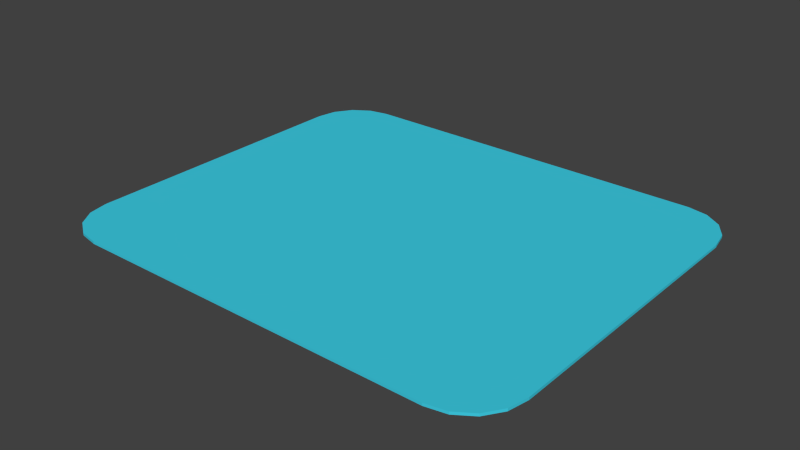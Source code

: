 # Source: mousepad.blend  (saved by Blender 2.75.0; exported with 4.5.12 LTS)
import bpy
from mathutils import Matrix  # noqa: F401  (used for matrix-valued properties, if any)

bpy.ops.wm.read_factory_settings(use_empty=True)
scene = bpy.context.scene
scene.name = 'Scene'

# ---- collections
col_collection_1 = bpy.data.collections.new('Collection 1'); scene.collection.children.link(col_collection_1)

# ---- materials (node trees are filled in below, after node groups)
mat_pad = bpy.data.materials.new('Pad')
mat_pad.alpha_threshold = 0.0
mat_pad.use_transparent_shadow = False
mat_pad.diffuse_color = (0.04955, 0.6273, 0.8, 1.0)
mat_pad.roughness = 0.5

# ---- material node trees

# ---- world
world_world = bpy.data.worlds.new('World'); scene.world = world_world
world_world.color = (0.05088, 0.05088, 0.05088)
world_world.use_sun_shadow = False
world_world.sun_shadow_jitter_overblur = 0.0
world_world.cycles.sampling_method = 'MANUAL'
world_world.cycles.sample_map_resolution = 256

# ---- meshes
me_x = bpy.data.meshes.new('立方体')
me_x.from_pydata([(0.09, -0.055, 0.0), (0.07, -0.075, 0.0), (0.08848, -0.06265, 0.0), (0.08414, -0.06914, 0.0), (0.07765, -0.07348, 0.0), (0.07, -0.075, 0.001), (0.09, -0.055, 0.001), (0.07765, -0.07348, 0.001), (0.08414, -0.06914, 0.001), (0.08848, -0.06265, 0.001), (0.07, 0.075, 0.0), (0.09, 0.055, 0.0), (0.07765, 0.07348, 0.0), (0.08414, 0.06914, 0.0), (0.08848, 0.06265, 0.0), (0.09, 0.055, 0.001), (0.07, 0.075, 0.001), (0.08848, 0.06265, 0.001), (0.08414, 0.06914, 0.001), (0.07765, 0.07348, 0.001), (-0.09, 0.055, 0.0), (-0.07, 0.075, 0.0), (-0.08848, 0.06265, 0.0), (-0.08414, 0.06914, 0.0), (-0.07765, 0.07348, 0.0), (-0.07, 0.075, 0.001), (-0.09, 0.055, 0.001), (-0.07765, 0.07348, 0.001), (-0.08414, 0.06914, 0.001), (-0.08848, 0.06265, 0.001), (-0.07, -0.075, 0.0), (-0.09, -0.055, 0.0), (-0.07765, -0.07348, 0.0), (-0.08414, -0.06914, 0.0), (-0.08848, -0.06265, 0.0), (-0.09, -0.055, 0.001), (-0.07, -0.075, 0.001), (-0.08848, -0.06265, 0.001), (-0.08414, -0.06914, 0.001), (-0.07765, -0.07348, 0.001)], [], [(5, 7, 8, 9, 6, 15, 17, 18, 19, 16, 25, 27, 28, 29, 26, 35, 37, 38, 39, 36), (5, 36, 30, 1), (5, 1, 4, 7), (7, 4, 3, 8), (8, 3, 2, 9), (9, 2, 0, 6), (30, 32, 33, 34, 31, 20, 22, 23, 24, 21, 10, 12, 13, 14, 11, 0, 2, 3, 4, 1), (15, 11, 14, 17), (17, 14, 13, 18), (18, 13, 12, 19), (19, 12, 10, 16), (15, 6, 0, 11), (25, 21, 24, 27), (27, 24, 23, 28), (28, 23, 22, 29), (29, 22, 20, 26), (25, 16, 10, 21), (30, 36, 39, 32), (32, 39, 38, 33), (33, 38, 37, 34), (34, 37, 35, 31), (35, 26, 20, 31)])
me_x.materials.append(mat_pad)
me_x.use_remesh_preserve_volume = False
me_x.use_remesh_preserve_attributes = False
me_x.use_mirror_vertex_groups = False
me_x.update()

# ---- objects
ob_pad = bpy.data.objects.new('Pad', me_x)

# ---- transforms, parenting, visibility, modifiers, constraints
ob_pad.location = (0.0, 0.0, 0.0)
ob_pad.lineart.crease_threshold = 0.0

# ---- collection membership
col_collection_1.objects.link(ob_pad)

# ---- scene / render settings (as saved in the file)
scene.frame_start = 1; scene.frame_end = 250; scene.frame_set(1)
scene.render.engine = 'BLENDER_EEVEE_NEXT'
scene.render.resolution_percentage = 50
scene.render.dither_intensity = 0.0
scene.cycles.use_denoising = False
scene.cycles.samples = 1024
scene.cycles.sampling_pattern = 'TABULATED_SOBOL'
scene.cycles.light_sampling_threshold = 0.0
scene.cycles.use_adaptive_sampling = False
scene.cycles.use_light_tree = False
scene.cycles.blur_glossy = 0.0
scene.cycles.pixel_filter_type = 'GAUSSIAN'
scene.cycles.sample_clamp_indirect = 0.0
scene.view_settings.view_transform = 'Standard'
bpy.context.view_layer.update()

# ---- added for rendering (the .blend has no active camera and no usable light): camera, sun
cam_auto = bpy.data.cameras.new('AutoCamera')
cam_auto.lens = 50.0
cam_auto.sensor_width = 36.0
cam_auto.clip_end = 1000.0
ob_auto_camera = bpy.data.objects.new('AutoCamera', cam_auto)
scene.collection.objects.link(ob_auto_camera)
ob_auto_camera.location = (0.216789, -0.260147, 0.173931)
ob_auto_camera.rotation_euler = (1.09748, -7.21219e-08, 0.694738)
scene.camera = ob_auto_camera
light_auto_sun = bpy.data.lights.new('AutoSun', 'SUN')
light_auto_sun.energy = 3.0
light_auto_sun.angle = 0.0523599
ob_auto_sun = bpy.data.objects.new('AutoSun', light_auto_sun)
scene.collection.objects.link(ob_auto_sun)
ob_auto_sun.rotation_euler = (0.872665, 0.174533, 0.523599)
bpy.context.view_layer.update()
